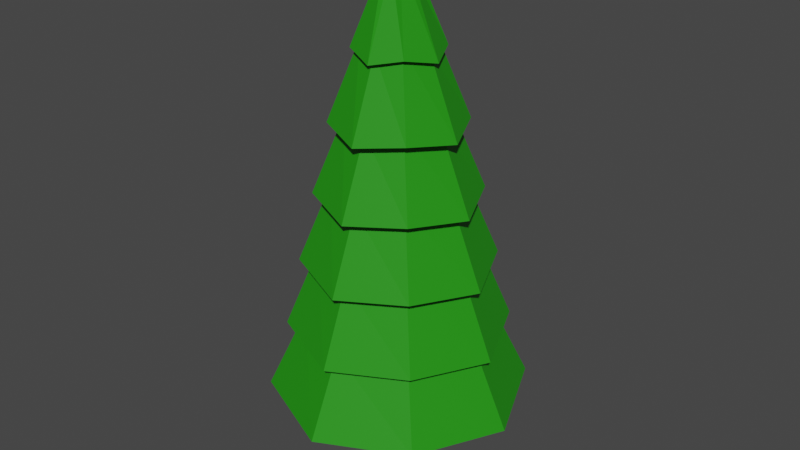 # Source: PineTree.blend  (saved by Blender 2.93.21; exported with 4.5.12 LTS)
import bpy
from mathutils import Matrix  # noqa: F401  (used for matrix-valued properties, if any)

bpy.ops.wm.read_factory_settings(use_empty=True)
scene = bpy.context.scene
scene.name = 'Scene'

# ---- collections
col_collection = bpy.data.collections.new('Collection'); scene.collection.children.link(col_collection)

# ---- materials (node trees are filled in below, after node groups)
mat_material_001 = bpy.data.materials.new('Material.001')
mat_material_001.use_transparent_shadow = False
mat_material_002 = bpy.data.materials.new('Material.002')
mat_material_002.use_transparent_shadow = False

# ---- material node trees
mat_material_001.use_nodes = True; mat_material_001.node_tree.nodes.clear()
_N = mat_material_001.node_tree.nodes; _L = mat_material_001.node_tree.links
n0 = _N.new('ShaderNodeBsdfPrincipled'); n0.name = 'Principled BSDF'; n0.location = (10, 300)
n0.distribution = 'GGX'
n0.subsurface_method = 'BURLEY'
n0.inputs[0].default_value = (0.0155, 0.2812, 0.004525, 1.0)
n0.inputs[3].default_value = 1.45
n0.inputs[27].default_value = (0.0, 0.0, 0.0, 1.0)
n0.inputs[28].default_value = 1.0
n1 = _N.new('ShaderNodeOutputMaterial'); n1.name = 'Material Output'; n1.location = (300, 300)
_L.new(n0.outputs[0], n1.inputs[0])
n1.is_active_output = True
mat_material_002.use_nodes = True; mat_material_002.node_tree.nodes.clear()
_N = mat_material_002.node_tree.nodes; _L = mat_material_002.node_tree.links
n0 = _N.new('ShaderNodeBsdfPrincipled'); n0.name = 'Principled BSDF'; n0.location = (10, 300)
n0.distribution = 'GGX'
n0.subsurface_method = 'BURLEY'
n0.inputs[0].default_value = (0.2476, 0.05317, 0.01028, 1.0)
n0.inputs[3].default_value = 1.45
n0.inputs[27].default_value = (0.0, 0.0, 0.0, 1.0)
n0.inputs[28].default_value = 1.0
n1 = _N.new('ShaderNodeOutputMaterial'); n1.name = 'Material Output'; n1.location = (300, 300)
_L.new(n0.outputs[0], n1.inputs[0])
n1.is_active_output = True

# ---- world
world_world = bpy.data.worlds.new('World'); scene.world = world_world
world_world.use_nodes = True; world_world.node_tree.nodes.clear()
_N = world_world.node_tree.nodes; _L = world_world.node_tree.links
n0 = _N.new('ShaderNodeOutputWorld'); n0.name = 'World Output'; n0.location = (300, 300)
n1 = _N.new('ShaderNodeBackground'); n1.name = 'Background'; n1.location = (10, 300)
n1.inputs[0].default_value = (0.05088, 0.05088, 0.05088, 1.0)
_L.new(n1.outputs[0], n0.inputs[0])
n0.is_active_output = True
world_world.color = (0.05088, 0.05088, 0.05088)
world_world.use_sun_shadow = False
world_world.sun_shadow_jitter_overblur = 0.0

# ---- meshes
me_cylinder = bpy.data.meshes.new('Cylinder')
me_cylinder.from_pydata([(3.492e-08, 1.0, 1.333), (4.325e-08, 0.1057, 6.973), (0.7073, 0.6959, 1.433), (0.07496, 0.06351, 7.073), (1.0, -2.948e-08, 1.333), (0.1057, -2.239e-09, 6.973), (0.7073, -0.7184, 1.433), (0.07496, -0.08602, 7.073), (-5.25e-08, -1.0, 1.333), (3.401e-08, -0.1057, 6.973), (-0.7069, -0.7184, 1.433), (-0.07457, -0.08602, 7.073), (-1.0, 2.615e-08, 1.333), (-0.1057, 3.644e-09, 6.973), (-0.7069, 0.6959, 1.433), (-0.07457, 0.06351, 7.073), (3.594e-08, 0.8631, 2.273), (3.696e-08, 0.7262, 3.213), (3.798e-08, 0.5893, 4.153), (3.9e-08, 0.4524, 5.093), (4.002e-08, 0.3155, 6.033), (0.2233, 0.2119, 6.133), (0.3201, 0.3087, 5.193), (0.4169, 0.4055, 4.253), (0.5137, 0.5023, 3.313), (0.6105, 0.5991, 2.373), (0.3155, -9.763e-09, 6.033), (0.4524, -1.371e-08, 5.093), (0.5893, -1.765e-08, 4.153), (0.7262, -2.159e-08, 3.213), (0.8631, -2.554e-08, 2.273), (0.2233, -0.2344, 6.133), (0.3201, -0.3312, 5.193), (0.4169, -0.428, 4.253), (0.5137, -0.5248, 3.313), (0.6105, -0.6216, 2.373), (1.244e-08, -0.3155, 6.033), (-5.47e-10, -0.4524, 5.093), (-1.353e-08, -0.5893, 4.153), (-2.652e-08, -0.7262, 3.213), (-3.951e-08, -0.8631, 2.273), (-0.2229, -0.2344, 6.133), (-0.3197, -0.3312, 5.193), (-0.4165, -0.428, 4.253), (-0.5133, -0.5248, 3.313), (-0.6101, -0.6216, 2.373), (-0.3155, 7.792e-09, 6.033), (-0.4524, 1.146e-08, 5.093), (-0.5893, 1.514e-08, 4.153), (-0.7262, 1.881e-08, 3.213), (-0.8631, 2.248e-08, 2.273), (-0.2229, 0.2119, 6.133), (-0.3197, 0.3087, 5.193), (-0.4165, 0.4055, 4.253), (-0.5133, 0.5023, 3.313), (-0.6101, 0.5991, 2.373), (0.01066, 0.3998, 5.91), (0.2993, 0.269, 6.01), (0.4186, -0.008174, 5.91), (0.2993, -0.3079, 6.01), (0.01066, -0.4161, 5.91), (-0.2776, -0.3079, 6.01), (-0.3973, -0.008174, 5.91), (-0.2776, 0.269, 6.01), (0.01066, 0.6076, 4.97), (0.4463, 0.416, 5.07), (0.6264, -0.008174, 4.97), (0.4463, -0.4548, 5.07), (0.01066, -0.6239, 4.97), (-0.4246, -0.4548, 5.07), (-0.6051, -0.008174, 4.97), (-0.4246, 0.416, 5.07), (0.01066, 0.7521, 4.03), (0.5484, 0.5181, 4.129), (0.7709, -0.008174, 4.03), (0.5484, -0.557, 4.129), (0.01066, -0.7684, 4.03), (-0.5267, -0.557, 4.129), (-0.7496, -0.008174, 4.03), (-0.5267, 0.5181, 4.129), (0.01066, 0.8908, 3.09), (0.6465, 0.6162, 3.189), (0.9096, -0.008174, 3.09), (0.6465, -0.6551, 3.189), (0.01066, -0.9071, 3.09), (-0.6248, -0.6551, 3.189), (-0.8883, -0.008174, 3.09), (-0.6248, 0.6162, 3.189), (0.01066, 1.028, 2.15), (0.7435, 0.7132, 2.249), (1.047, -0.008174, 2.15), (0.7435, -0.752, 2.249), (0.01066, -1.044, 2.15), (-0.7218, -0.752, 2.249), (-1.025, -0.008174, 2.15), (-0.7218, 0.7132, 2.249), (0.8736, 0.8433, 1.309), (1.231, -0.008174, 1.209), (0.8736, -0.8822, 1.309), (0.01066, -1.228, 1.209), (-0.8519, -0.8822, 1.309), (-1.209, -0.008174, 1.209), (-0.8519, 0.8433, 1.309), (0.01066, 1.212, 1.209), (-0.1891, 3.624e-09, 1.513), (-0.1582, 2.819e-09, 0.7563), (-0.1337, -0.1337, 1.513), (0.1119, 0.1119, 0.7563), (-2.317e-09, -0.1891, 1.513), (0.1582, -5.982e-09, 0.7563), (0.1337, -0.1337, 1.513), (-0.1119, 0.1119, 0.7563), (0.1891, -6.9e-09, 1.513), (-4.611e-09, -0.1582, 0.7563), (0.1337, 0.1337, 1.513), (-0.1119, -0.1119, 0.7563), (1.422e-08, 0.1891, 1.513), (0.1119, -0.1119, 0.7563), (9.217e-09, 0.1582, 0.7563), (-0.1337, 0.1337, 1.513), (-0.1337, 0.1337, 0.0), (-0.1891, 3.624e-09, 0.0), (-0.1337, -0.1337, 0.0), (5.012e-09, 0.1891, 0.0), (0.1337, 0.1337, 0.0), (0.1891, -6.9e-09, 0.0), (-1.152e-08, -0.1891, 0.0), (0.1337, -0.1337, 0.0), (9.827e-05, -0.005626, 7.235)], [], [(56, 1, 3, 57), (57, 3, 5, 58), (58, 5, 7, 59), (59, 7, 9, 60), (60, 9, 11, 61), (61, 11, 13, 62), (62, 13, 15, 63), (63, 15, 1, 56), (0, 2, 4, 6, 8, 10, 12, 14), (102, 55, 16, 103), (95, 54, 17, 88), (87, 53, 18, 80), (79, 52, 19, 72), (71, 51, 20, 64), (101, 50, 55, 102), (94, 49, 54, 95), (86, 48, 53, 87), (78, 47, 52, 79), (70, 46, 51, 71), (100, 45, 50, 101), (93, 44, 49, 94), (85, 43, 48, 86), (77, 42, 47, 78), (69, 41, 46, 70), (99, 40, 45, 100), (92, 39, 44, 93), (84, 38, 43, 85), (76, 37, 42, 77), (68, 36, 41, 69), (98, 35, 40, 99), (91, 34, 39, 92), (83, 33, 38, 84), (75, 32, 37, 76), (67, 31, 36, 68), (97, 30, 35, 98), (90, 29, 34, 91), (82, 28, 33, 83), (74, 27, 32, 75), (66, 26, 31, 67), (96, 25, 30, 97), (89, 24, 29, 90), (81, 23, 28, 82), (73, 22, 27, 74), (65, 21, 26, 66), (103, 16, 25, 96), (88, 17, 24, 89), (80, 18, 23, 81), (72, 19, 22, 73), (64, 20, 21, 65), (51, 63, 56, 20), (46, 62, 63, 51), (41, 61, 62, 46), (36, 60, 61, 41), (31, 59, 60, 36), (26, 58, 59, 31), (21, 57, 58, 26), (20, 56, 57, 21), (19, 64, 65, 22), (22, 65, 66, 27), (27, 66, 67, 32), (32, 67, 68, 37), (37, 68, 69, 42), (42, 69, 70, 47), (47, 70, 71, 52), (52, 71, 64, 19), (18, 72, 73, 23), (23, 73, 74, 28), (28, 74, 75, 33), (33, 75, 76, 38), (38, 76, 77, 43), (43, 77, 78, 48), (48, 78, 79, 53), (53, 79, 72, 18), (17, 80, 81, 24), (24, 81, 82, 29), (29, 82, 83, 34), (34, 83, 84, 39), (39, 84, 85, 44), (44, 85, 86, 49), (49, 86, 87, 54), (54, 87, 80, 17), (16, 88, 89, 25), (25, 89, 90, 30), (30, 90, 91, 35), (35, 91, 92, 40), (40, 92, 93, 45), (45, 93, 94, 50), (50, 94, 95, 55), (55, 95, 88, 16), (0, 103, 96, 2), (2, 96, 97, 4), (4, 97, 98, 6), (6, 98, 99, 8), (8, 99, 100, 10), (10, 100, 101, 12), (12, 101, 102, 14), (14, 102, 103, 0), (107, 124, 125, 109), (118, 123, 124, 107), (113, 126, 122, 115), (109, 125, 127, 117), (115, 122, 121, 105), (105, 121, 120, 111), (110, 117, 113, 108), (111, 120, 123, 118), (119, 111, 118, 116), (106, 115, 105, 104), (112, 109, 117, 110), (104, 105, 111, 119), (114, 107, 109, 112), (116, 118, 107, 114), (127, 125, 124, 123, 120, 121, 122, 126), (108, 113, 115, 106), (117, 127, 126, 113), (15, 13, 128), (5, 3, 128), (11, 9, 128), (1, 15, 128), (3, 1, 128), (7, 5, 128), (13, 11, 128), (9, 7, 128)])
me_cylinder.polygons.foreach_set('material_index', [0, 0, 0, 0, 0, 0, 0, 0, 0, 0, 0, 0, 0, 0, 0, 0, 0, 0, 0, 0, 0, 0, 0, 0, 0, 0, 0, 0, 0, 0, 0, 0, 0, 0, 0, 0, 0, 0, 0, 0, 0, 0, 0, 0, 0, 0, 0, 0, 0, 0, 0, 0, 0, 0, 0, 0, 0, 0, 0, 0, 0, 0, 0, 0, 0, 0, 0, 0, 0, 0, 0, 0, 0, 0, 0, 0, 0, 0, 0, 0, 0, 0, 0, 0, 0, 0, 0, 0, 0, 0, 0, 0, 0, 0, 0, 0, 0, 1, 1, 1, 1, 1, 1, 1, 1, 1, 1, 1, 1, 1, 1, 1, 1, 1, 0, 0, 0, 0, 0, 0, 0, 0])
_uv = me_cylinder.uv_layers.new(name='UVMap')
_uv.uv.foreach_set('vector', [1.0, 0.9167, 1.0, 1.0, 0.875, 1.0, 0.875, 0.9167, 0.875, 0.9167, 0.875, 1.0, 0.75, 1.0, 0.75, 0.9167, 0.75, 0.9167, 0.75, 1.0, 0.625, 1.0, 0.625, 0.9167, 0.625, 0.9167, 0.625, 1.0, 0.5, 1.0, 0.5, 0.9167, 0.5, 0.9167, 0.5, 1.0, 0.375, 1.0, 0.375, 0.9167, 0.375, 0.9167, 0.375, 1.0, 0.25, 1.0, 0.25, 0.9167, 0.25, 0.9167, 0.25, 1.0, 0.125, 1.0, 0.125, 0.9167, 0.125, 0.9167, 0.125, 1.0, 0.0, 1.0, 0.0, 0.9167, 0.75, 0.49, 0.9197, 0.4197, 0.99, 0.25, 0.9197, 0.08029, 0.75, 0.01, 0.5803, 0.08029, 0.51, 0.25, 0.5803, 0.4197, 0.125, 0.5, 0.125, 0.5833, 0.0, 0.5833, 0.0, 0.5, 0.125, 0.5833, 0.125, 0.6667, 0.0, 0.6667, 0.0, 0.5833, 0.125, 0.6667, 0.125, 0.75, 0.0, 0.75, 0.0, 0.6667, 0.125, 0.75, 0.125, 0.8333, 0.0, 0.8333, 0.0, 0.75, 0.125, 0.8333, 0.125, 0.9167, 0.0, 0.9167, 0.0, 0.8333, 0.25, 0.5, 0.25, 0.5833, 0.125, 0.5833, 0.125, 0.5, 0.25, 0.5833, 0.25, 0.6667, 0.125, 0.6667, 0.125, 0.5833, 0.25, 0.6667, 0.25, 0.75, 0.125, 0.75, 0.125, 0.6667, 0.25, 0.75, 0.25, 0.8333, 0.125, 0.8333, 0.125, 0.75, 0.25, 0.8333, 0.25, 0.9167, 0.125, 0.9167, 0.125, 0.8333, 0.375, 0.5, 0.375, 0.5833, 0.25, 0.5833, 0.25, 0.5, 0.375, 0.5833, 0.375, 0.6667, 0.25, 0.6667, 0.25, 0.5833, 0.375, 0.6667, 0.375, 0.75, 0.25, 0.75, 0.25, 0.6667, 0.375, 0.75, 0.375, 0.8333, 0.25, 0.8333, 0.25, 0.75, 0.375, 0.8333, 0.375, 0.9167, 0.25, 0.9167, 0.25, 0.8333, 0.5, 0.5, 0.5, 0.5833, 0.375, 0.5833, 0.375, 0.5, 0.5, 0.5833, 0.5, 0.6667, 0.375, 0.6667, 0.375, 0.5833, 0.5, 0.6667, 0.5, 0.75, 0.375, 0.75, 0.375, 0.6667, 0.5, 0.75, 0.5, 0.8333, 0.375, 0.8333, 0.375, 0.75, 0.5, 0.8333, 0.5, 0.9167, 0.375, 0.9167, 0.375, 0.8333, 0.625, 0.5, 0.625, 0.5833, 0.5, 0.5833, 0.5, 0.5, 0.625, 0.5833, 0.625, 0.6667, 0.5, 0.6667, 0.5, 0.5833, 0.625, 0.6667, 0.625, 0.75, 0.5, 0.75, 0.5, 0.6667, 0.625, 0.75, 0.625, 0.8333, 0.5, 0.8333, 0.5, 0.75, 0.625, 0.8333, 0.625, 0.9167, 0.5, 0.9167, 0.5, 0.8333, 0.75, 0.5, 0.75, 0.5833, 0.625, 0.5833, 0.625, 0.5, 0.75, 0.5833, 0.75, 0.6667, 0.625, 0.6667, 0.625, 0.5833, 0.75, 0.6667, 0.75, 0.75, 0.625, 0.75, 0.625, 0.6667, 0.75, 0.75, 0.75, 0.8333, 0.625, 0.8333, 0.625, 0.75, 0.75, 0.8333, 0.75, 0.9167, 0.625, 0.9167, 0.625, 0.8333, 0.875, 0.5, 0.875, 0.5833, 0.75, 0.5833, 0.75, 0.5, 0.875, 0.5833, 0.875, 0.6667, 0.75, 0.6667, 0.75, 0.5833, 0.875, 0.6667, 0.875, 0.75, 0.75, 0.75, 0.75, 0.6667, 0.875, 0.75, 0.875, 0.8333, 0.75, 0.8333, 0.75, 0.75, 0.875, 0.8333, 0.875, 0.9167, 0.75, 0.9167, 0.75, 0.8333, 1.0, 0.5, 1.0, 0.5833, 0.875, 0.5833, 0.875, 0.5, 1.0, 0.5833, 1.0, 0.6667, 0.875, 0.6667, 0.875, 0.5833, 1.0, 0.6667, 1.0, 0.75, 0.875, 0.75, 0.875, 0.6667, 1.0, 0.75, 1.0, 0.8333, 0.875, 0.8333, 0.875, 0.75, 1.0, 0.8333, 1.0, 0.9167, 0.875, 0.9167, 0.875, 0.8333, 0.125, 0.9167, 0.125, 0.9167, 0.0, 0.9167, 0.0, 0.9167, 0.25, 0.9167, 0.25, 0.9167, 0.125, 0.9167, 0.125, 0.9167, 0.375, 0.9167, 0.375, 0.9167, 0.25, 0.9167, 0.25, 0.9167, 0.5, 0.9167, 0.5, 0.9167, 0.375, 0.9167, 0.375, 0.9167, 0.625, 0.9167, 0.625, 0.9167, 0.5, 0.9167, 0.5, 0.9167, 0.75, 0.9167, 0.75, 0.9167, 0.625, 0.9167, 0.625, 0.9167, 0.875, 0.9167, 0.875, 0.9167, 0.75, 0.9167, 0.75, 0.9167, 1.0, 0.9167, 1.0, 0.9167, 0.875, 0.9167, 0.875, 0.9167, 1.0, 0.8333, 1.0, 0.8333, 0.875, 0.8333, 0.875, 0.8333, 0.875, 0.8333, 0.875, 0.8333, 0.75, 0.8333, 0.75, 0.8333, 0.75, 0.8333, 0.75, 0.8333, 0.625, 0.8333, 0.625, 0.8333, 0.625, 0.8333, 0.625, 0.8333, 0.5, 0.8333, 0.5, 0.8333, 0.5, 0.8333, 0.5, 0.8333, 0.375, 0.8333, 0.375, 0.8333, 0.375, 0.8333, 0.375, 0.8333, 0.25, 0.8333, 0.25, 0.8333, 0.25, 0.8333, 0.25, 0.8333, 0.125, 0.8333, 0.125, 0.8333, 0.125, 0.8333, 0.125, 0.8333, 0.0, 0.8333, 0.0, 0.8333, 1.0, 0.75, 1.0, 0.75, 0.875, 0.75, 0.875, 0.75, 0.875, 0.75, 0.875, 0.75, 0.75, 0.75, 0.75, 0.75, 0.75, 0.75, 0.75, 0.75, 0.625, 0.75, 0.625, 0.75, 0.625, 0.75, 0.625, 0.75, 0.5, 0.75, 0.5, 0.75, 0.5, 0.75, 0.5, 0.75, 0.375, 0.75, 0.375, 0.75, 0.375, 0.75, 0.375, 0.75, 0.25, 0.75, 0.25, 0.75, 0.25, 0.75, 0.25, 0.75, 0.125, 0.75, 0.125, 0.75, 0.125, 0.75, 0.125, 0.75, 0.0, 0.75, 0.0, 0.75, 1.0, 0.6667, 1.0, 0.6667, 0.875, 0.6667, 0.875, 0.6667, 0.875, 0.6667, 0.875, 0.6667, 0.75, 0.6667, 0.75, 0.6667, 0.75, 0.6667, 0.75, 0.6667, 0.625, 0.6667, 0.625, 0.6667, 0.625, 0.6667, 0.625, 0.6667, 0.5, 0.6667, 0.5, 0.6667, 0.5, 0.6667, 0.5, 0.6667, 0.375, 0.6667, 0.375, 0.6667, 0.375, 0.6667, 0.375, 0.6667, 0.25, 0.6667, 0.25, 0.6667, 0.25, 0.6667, 0.25, 0.6667, 0.125, 0.6667, 0.125, 0.6667, 0.125, 0.6667, 0.125, 0.6667, 0.0, 0.6667, 0.0, 0.6667, 1.0, 0.5833, 1.0, 0.5833, 0.875, 0.5833, 0.875, 0.5833, 0.875, 0.5833, 0.875, 0.5833, 0.75, 0.5833, 0.75, 0.5833, 0.75, 0.5833, 0.75, 0.5833, 0.625, 0.5833, 0.625, 0.5833, 0.625, 0.5833, 0.625, 0.5833, 0.5, 0.5833, 0.5, 0.5833, 0.5, 0.5833, 0.5, 0.5833, 0.375, 0.5833, 0.375, 0.5833, 0.375, 0.5833, 0.375, 0.5833, 0.25, 0.5833, 0.25, 0.5833, 0.25, 0.5833, 0.25, 0.5833, 0.125, 0.5833, 0.125, 0.5833, 0.125, 0.5833, 0.125, 0.5833, 0.0, 0.5833, 0.0, 0.5833, 1.0, 0.5, 1.0, 0.5, 0.875, 0.5, 0.875, 0.5, 0.875, 0.5, 0.875, 0.5, 0.75, 0.5, 0.75, 0.5, 0.75, 0.5, 0.75, 0.5, 0.625, 0.5, 0.625, 0.5, 0.625, 0.5, 0.625, 0.5, 0.5, 0.5, 0.5, 0.5, 0.5, 0.5, 0.5, 0.5, 0.375, 0.5, 0.375, 0.5, 0.375, 0.5, 0.375, 0.5, 0.25, 0.5, 0.25, 0.5, 0.25, 0.5, 0.25, 0.5, 0.125, 0.5, 0.125, 0.5, 0.125, 0.5, 0.125, 0.5, 0.0, 0.5, 0.0, 0.5, 0.8648, 0.75, 0.875, 0.5, 0.75, 0.5, 0.7602, 0.75, 0.7398, 0.75, 0.75, 0.5, 0.625, 0.5, 0.6352, 0.75, 0.5, 0.75, 0.5, 0.5, 0.375, 0.5, 0.375, 0.75, 0.9898, 0.75, 1.0, 0.5, 0.875, 0.5, 0.8852, 0.75, 0.375, 0.75, 0.375, 0.5, 0.25, 0.5, 0.25, 0.75, 0.25, 0.75, 0.25, 0.5, 0.125, 0.5, 0.125, 0.75, 0.625, 1.0, 0.6148, 0.75, 0.5, 0.75, 0.5, 1.0, 0.125, 0.75, 0.125, 0.5, 0.0, 0.5, 0.01023, 0.75, 0.125, 1.0, 0.125, 0.75, 0.01023, 0.75, 0.0, 1.0, 0.375, 1.0, 0.375, 0.75, 0.25, 0.75, 0.25, 1.0, 1.0, 1.0, 0.9898, 0.75, 0.8852, 0.75, 0.875, 1.0, 0.25, 1.0, 0.25, 0.75, 0.125, 0.75, 0.125, 1.0, 0.875, 1.0, 0.8648, 0.75, 0.7602, 0.75, 0.75, 1.0, 0.75, 1.0, 0.7398, 0.75, 0.6352, 0.75, 0.625, 1.0, 0.9197, 0.08029, 0.99, 0.25, 0.9197, 0.4197, 0.75, 0.49, 0.5803, 0.4197, 0.51, 0.25, 0.5803, 0.08029, 0.75, 0.01, 0.5, 1.0, 0.5, 0.75, 0.375, 0.75, 0.375, 1.0, 0.6148, 0.75, 0.625, 0.5, 0.5, 0.5, 0.5, 0.75, 0.125, 1.0, 0.25, 1.0, 0.125, 1.0, 0.75, 1.0, 0.875, 1.0, 0.75, 1.0, 0.375, 1.0, 0.5, 1.0, 0.375, 1.0, 0.0, 1.0, 0.125, 1.0, 0.0, 1.0, 0.875, 1.0, 1.0, 1.0, 0.875, 1.0, 0.625, 1.0, 0.75, 1.0, 0.625, 1.0, 0.25, 1.0, 0.375, 1.0, 0.25, 1.0, 0.5, 1.0, 0.625, 1.0, 0.5, 1.0])
me_cylinder.materials.append(mat_material_001)
me_cylinder.materials.append(mat_material_002)
me_cylinder.use_remesh_fix_poles = True
me_cylinder.use_remesh_preserve_attributes = False
me_cylinder.update()

# ---- objects
ob_cylinder = bpy.data.objects.new('Cylinder', me_cylinder)

# ---- transforms, parenting, visibility, modifiers, constraints
ob_cylinder.location = (0.0, 0.0, 0.0)
ob_cylinder.scale = (1.44, 1.44, 1.0)

# ---- collection membership
col_collection.objects.link(ob_cylinder)

# ---- scene / render settings (as saved in the file)
scene.frame_start = 1; scene.frame_end = 250; scene.frame_set(1)
scene.render.engine = 'BLENDER_EEVEE_NEXT'
scene.cycles.use_denoising = False
scene.cycles.samples = 128
scene.cycles.sampling_pattern = 'TABULATED_SOBOL'
scene.cycles.use_adaptive_sampling = False
scene.cycles.use_light_tree = False
scene.view_settings.view_transform = 'Filmic'
bpy.context.view_layer.update()

# ---- added for rendering (the .blend has no active camera and no usable light): camera, sun
cam_auto = bpy.data.cameras.new('AutoCamera')
cam_auto.lens = 50.0
cam_auto.sensor_width = 36.0
cam_auto.clip_end = 1000.0
ob_auto_camera = bpy.data.objects.new('AutoCamera', cam_auto)
scene.collection.objects.link(ob_auto_camera)
ob_auto_camera.location = (8.13585, -9.75638, 10.1137)
ob_auto_camera.rotation_euler = (1.09748, -7.21219e-08, 0.694738)
scene.camera = ob_auto_camera
light_auto_sun = bpy.data.lights.new('AutoSun', 'SUN')
light_auto_sun.energy = 3.0
light_auto_sun.angle = 0.0523599
ob_auto_sun = bpy.data.objects.new('AutoSun', light_auto_sun)
scene.collection.objects.link(ob_auto_sun)
ob_auto_sun.rotation_euler = (0.872665, 0.174533, 0.523599)
bpy.context.view_layer.update()
